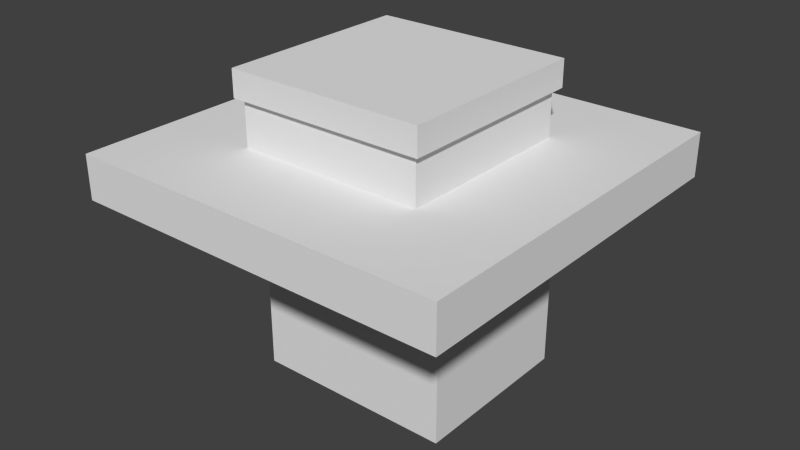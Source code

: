 # Source: PlagueHood.blend  (saved by Blender 2.74.0; exported with 4.5.12 LTS)
import bpy
from mathutils import Matrix  # noqa: F401  (used for matrix-valued properties, if any)

bpy.ops.wm.read_factory_settings(use_empty=True)
scene = bpy.context.scene
scene.name = 'Scene'

# ---- collections
col_collection_1 = bpy.data.collections.new('Collection 1'); scene.collection.children.link(col_collection_1)
col_collection_2 = bpy.data.collections.new('Collection 2'); scene.collection.children.link(col_collection_2)
col_collection_2.hide_render = True
col_collection_2.hide_viewport = True
col_collection_3 = bpy.data.collections.new('Collection 3'); scene.collection.children.link(col_collection_3)
col_collection_3.hide_render = True
col_collection_3.hide_viewport = True

# ---- world
world_world = bpy.data.worlds.new('World'); scene.world = world_world
world_world.color = (0.05088, 0.05088, 0.05088)
world_world.use_sun_shadow = False
world_world.sun_shadow_jitter_overblur = 0.0
world_world.cycles.sampling_method = 'MANUAL'
world_world.cycles.sample_map_resolution = 256
world_world.light_settings.distance = 1.0

# ---- meshes
me_cube_002 = bpy.data.meshes.new('Cube.002')
me_cube_002.from_pydata([(-0.2157, -0.1534, -0.3082), (-0.2157, -0.1534, 0.1734), (-0.2157, 0.2157, -0.3082), (-0.2157, 0.2157, 0.1734), (0.2157, -0.1534, -0.3082), (0.2157, -0.1534, 0.1734), (0.2157, 0.2157, -0.3082), (0.2157, 0.2157, 0.1734)], [], [(1, 3, 2, 0), (3, 7, 6, 2), (7, 5, 4, 6), (5, 1, 0, 4), (0, 2, 6, 4), (5, 7, 3, 1)])
_uv = me_cube_002.uv_layers.new(name='UVMap')
_uv.uv.foreach_set('vector', [0.7015, 0.5, 0.8163, 0.5, 0.8163, 0.6916, 0.7015, 0.6916, 0.7209, 0.5, 0.5867, 0.5, 0.5867, 0.3084, 0.7209, 0.3084, 0.5867, 0.5, 0.7015, 0.5, 0.7015, 0.6916, 0.5867, 0.6916, 0.7209, 0.3084, 0.8551, 0.3084, 0.8551, 0.5, 0.7209, 0.5, 0.3936, 0.7465, 0.08938, 0.7465, 0.08938, 0.2916, 0.3936, 0.2916, 0.8163, 0.5, 0.9311, 0.5, 0.9311, 0.6717, 0.8163, 0.6717])
me_cube_002.materials.append(None)
me_cube_002.use_remesh_preserve_volume = False
me_cube_002.use_remesh_preserve_attributes = False
me_cube_002.use_mirror_vertex_groups = False
me_cube_002.update()
me_cube_001 = bpy.data.meshes.new('Cube.001')
me_cube_001.from_pydata([(-0.4095, -0.4095, 0.1009), (-0.4095, -0.4095, 0.1954), (-0.4095, 0.4095, 0.1009), (-0.4095, 0.4095, 0.1954), (0.4095, -0.4095, 0.1009), (0.4095, -0.4095, 0.1954), (0.4095, 0.4095, 0.1009), (0.4095, 0.4095, 0.1954), (-0.2009, -0.2009, 0.1954), (-0.2009, 0.2009, 0.1954), (0.2009, 0.2009, 0.1954), (0.2009, -0.2009, 0.1954), (-0.2009, -0.2009, 0.2961), (0.2009, -0.2009, 0.2961), (0.2009, 0.2009, 0.2961), (-0.2009, 0.2009, 0.2961), (-0.2141, -0.2141, 0.3519), (-0.2141, 0.2141, 0.3519), (0.2141, 0.2141, 0.3519), (0.2141, -0.2141, 0.3519), (0.2141, -0.2141, 0.2943), (0.2141, 0.2141, 0.2943), (-0.2141, 0.2141, 0.2943), (-0.2141, -0.2141, 0.2943)], [], [(1, 3, 2, 0), (3, 7, 6, 2), (7, 5, 4, 6), (5, 1, 0, 4), (0, 2, 6, 4), (15, 12, 23, 22), (8, 9, 3, 1), (9, 10, 7, 3), (10, 11, 5, 7), (11, 8, 1, 5), (14, 15, 22, 21), (13, 14, 21, 20), (12, 13, 20, 23), (9, 8, 12, 15), (10, 9, 15, 14), (11, 10, 14, 13), (8, 11, 13, 12), (23, 20, 19, 16), (20, 21, 18, 19), (21, 22, 17, 18), (22, 23, 16, 17), (17, 16, 19, 18)])
_uv = me_cube_001.uv_layers.new(name='UVMap')
_uv.uv.foreach_set('vector', [0.8523, 0.5002, 0.8523, 0.3477, 0.8766, 0.3477, 0.8766, 0.5002, 0.8523, 0.6527, 0.8523, 0.5002, 0.8766, 0.5002, 0.8766, 0.6527, 0.828, 0.5002, 0.828, 0.3477, 0.8523, 0.3477, 0.8523, 0.5002, 0.8523, 0.5002, 0.8523, 0.6527, 0.828, 0.6527, 0.828, 0.5002, 0.1619, 0.6156, 0.1619, 0.463, 0.3112, 0.463, 0.3112, 0.6156, 0.2086, 0.5827, 0.2914, 0.5827, 0.2941, 0.5882, 0.2059, 0.5882, 0.5915, 0.3711, 0.5915, 0.4767, 0.5685, 0.5002, 0.5685, 0.3477, 0.5915, 0.4767, 0.6949, 0.4767, 0.7178, 0.5002, 0.5685, 0.5002, 0.6949, 0.4767, 0.6949, 0.3711, 0.7178, 0.3477, 0.7178, 0.5002, 0.6949, 0.3711, 0.5915, 0.3711, 0.5685, 0.3477, 0.7178, 0.3477, 0.2086, 0.4173, 0.2086, 0.5827, 0.2059, 0.5882, 0.2059, 0.4118, 0.2914, 0.4173, 0.2086, 0.4173, 0.2059, 0.4118, 0.2941, 0.4118, 0.2914, 0.5827, 0.2914, 0.4173, 0.2941, 0.4118, 0.2941, 0.5882, 0.7697, 0.5728, 0.7697, 0.6784, 0.7437, 0.6784, 0.7437, 0.5728, 0.7437, 0.5728, 0.7437, 0.6784, 0.7178, 0.6784, 0.7178, 0.5728, 0.7956, 0.5728, 0.7956, 0.6784, 0.7697, 0.6784, 0.7697, 0.5728, 0.8215, 0.5728, 0.8215, 0.6784, 0.7956, 0.6784, 0.7956, 0.5728, 0.8766, 0.4602, 0.8766, 0.3477, 0.8914, 0.3477, 0.8914, 0.4602, 0.8914, 0.5728, 0.8914, 0.6854, 0.8766, 0.6854, 0.8766, 0.5728, 0.8766, 0.5728, 0.8766, 0.4602, 0.8914, 0.4602, 0.8914, 0.5728, 0.9062, 0.3477, 0.9062, 0.4602, 0.8914, 0.4602, 0.8914, 0.3477, 0.828, 0.4602, 0.7178, 0.4602, 0.7178, 0.3477, 0.828, 0.3477])
me_cube_001.materials.append(None)
me_cube_001.use_remesh_preserve_volume = False
me_cube_001.use_remesh_preserve_attributes = False
me_cube_001.use_mirror_vertex_groups = False
me_cube_001.update()
me_cube_000 = bpy.data.meshes.new('Cube.000')
me_cube_000.from_pydata([(-0.4095, -0.4095, 0.1009), (-0.4095, -0.4095, 0.1954), (-0.4095, 0.4095, 0.1009), (-0.4095, 0.4095, 0.1954), (0.4095, -0.4095, 0.1009), (0.4095, -0.4095, 0.1954), (0.4095, 0.4095, 0.1009), (0.4095, 0.4095, 0.1954), (-0.2009, -0.2009, 0.1954), (-0.2009, 0.2009, 0.1954), (0.2009, 0.2009, 0.1954), (0.2009, -0.2009, 0.1954), (-0.2141, -0.2141, 0.3519), (-0.2141, 0.2141, 0.3519), (0.2141, 0.2141, 0.3519), (0.2141, -0.2141, 0.3519)], [], [(1, 3, 2, 0), (3, 7, 6, 2), (7, 5, 4, 6), (5, 1, 0, 4), (0, 2, 6, 4), (8, 9, 3, 1), (9, 10, 7, 3), (10, 11, 5, 7), (11, 8, 1, 5), (9, 8, 12, 13), (8, 11, 15, 12), (11, 10, 14, 15), (10, 9, 13, 14), (13, 12, 15, 14)])
_uv = me_cube_000.uv_layers.new(name='UVMap')
_uv.uv.foreach_set('vector', [0.8523, 0.5002, 0.8523, 0.3477, 0.8766, 0.3477, 0.8766, 0.5002, 0.8523, 0.6527, 0.8523, 0.5002, 0.8766, 0.5002, 0.8766, 0.6527, 0.828, 0.5002, 0.828, 0.3477, 0.8523, 0.3477, 0.8523, 0.5002, 0.8523, 0.5002, 0.8523, 0.6527, 0.828, 0.6527, 0.828, 0.5002, 0.1619, 0.6156, 0.1619, 0.463, 0.3112, 0.463, 0.3112, 0.6156, 0.5915, 0.3711, 0.5915, 0.4767, 0.5685, 0.5002, 0.5685, 0.3477, 0.5915, 0.4767, 0.6949, 0.4767, 0.7178, 0.5002, 0.5685, 0.5002, 0.6949, 0.4767, 0.6949, 0.3711, 0.7178, 0.3477, 0.7178, 0.5002, 0.6949, 0.3711, 0.5915, 0.3711, 0.5685, 0.3477, 0.7178, 0.3477, 0.7697, 0.5728, 0.7697, 0.6784, 0.8914, 0.4602, 0.8914, 0.3477, 0.8215, 0.5728, 0.8215, 0.6784, 0.8914, 0.3477, 0.8914, 0.4602, 0.7956, 0.5728, 0.7956, 0.6784, 0.8766, 0.6854, 0.8766, 0.5728, 0.7437, 0.5728, 0.7437, 0.6784, 0.8914, 0.4602, 0.8914, 0.5728, 0.828, 0.4602, 0.7178, 0.4602, 0.7178, 0.3477, 0.828, 0.3477])
me_cube_000.materials.append(None)
me_cube_000.use_remesh_preserve_volume = False
me_cube_000.use_remesh_preserve_attributes = False
me_cube_000.use_mirror_vertex_groups = False
me_cube_000.update()
me_cube_003 = bpy.data.meshes.new('Cube.003')
me_cube_003.from_pydata([(-0.4095, -0.4095, 0.1009), (-0.4095, -0.4095, 0.1954), (-0.4095, 0.4095, 0.1009), (-0.4095, 0.4095, 0.1954), (0.4095, -0.4095, 0.1009), (0.4095, -0.4095, 0.1954), (0.4095, 0.4095, 0.1009), (0.4095, 0.4095, 0.1954)], [], [(1, 3, 2, 0), (3, 7, 6, 2), (7, 5, 4, 6), (5, 1, 0, 4), (0, 2, 6, 4), (7, 3, 1, 5)])
_uv = me_cube_003.uv_layers.new(name='UVMap')
_uv.uv.foreach_set('vector', [0.8523, 0.5002, 0.8523, 0.3477, 0.8766, 0.3477, 0.8766, 0.5002, 0.8523, 0.6527, 0.8523, 0.5002, 0.8766, 0.5002, 0.8766, 0.6527, 0.828, 0.5002, 0.828, 0.3477, 0.8523, 0.3477, 0.8523, 0.5002, 0.8523, 0.5002, 0.8523, 0.6527, 0.828, 0.6527, 0.828, 0.5002, 0.1619, 0.6156, 0.1619, 0.463, 0.3112, 0.463, 0.3112, 0.6156, 0.7178, 0.5002, 0.5685, 0.5002, 0.5685, 0.3477, 0.7178, 0.3477])
me_cube_003.materials.append(None)
me_cube_003.use_remesh_preserve_volume = False
me_cube_003.use_remesh_preserve_attributes = False
me_cube_003.use_mirror_vertex_groups = False
me_cube_003.update()

# ---- objects
ob_cube_002 = bpy.data.objects.new('Cube.002', me_cube_002)
ob_model_0 = bpy.data.objects.new('Model_0', me_cube_001)
ob_model_1 = bpy.data.objects.new('Model_1', me_cube_000)
ob_model_2 = bpy.data.objects.new('Model_2', me_cube_003)

# ---- transforms, parenting, visibility, modifiers, constraints
ob_cube_002.location = (0.0, 0.0, -1.192e-07)
ob_cube_002.lineart.crease_threshold = 0.0
ob_model_0.location = (0.0, 0.0, -1.192e-07)
ob_model_0.lineart.crease_threshold = 0.0
ob_model_1.location = (0.0, 0.0, -1.192e-07)
ob_model_1.lineart.crease_threshold = 0.0
ob_model_2.location = (0.0, 0.0, -1.192e-07)
ob_model_2.lineart.crease_threshold = 0.0

# ---- collection membership
col_collection_1.objects.link(ob_cube_002)
col_collection_1.objects.link(ob_model_0)
col_collection_2.objects.link(ob_model_1)
col_collection_3.objects.link(ob_model_2)

# ---- scene / render settings (as saved in the file)
scene.frame_start = 1; scene.frame_end = 10; scene.frame_set(5)
scene.render.engine = 'BLENDER_EEVEE_NEXT'
scene.render.resolution_percentage = 25
scene.render.fps = 30
scene.render.dither_intensity = 0.0
scene.render.bake_margin = 2
scene.cycles.use_denoising = False
scene.cycles.samples = 10
scene.cycles.sampling_pattern = 'TABULATED_SOBOL'
scene.cycles.light_sampling_threshold = 0.0
scene.cycles.use_adaptive_sampling = False
scene.cycles.use_light_tree = False
scene.cycles.blur_glossy = 0.0
scene.cycles.volume_bounces = 1
scene.cycles.pixel_filter_type = 'GAUSSIAN'
scene.cycles.sample_clamp_indirect = 0.0
scene.view_settings.view_transform = 'Standard'
bpy.context.view_layer.update()

# ---- added for rendering (the .blend has no active camera and no usable light): camera, sun
cam_auto = bpy.data.cameras.new('AutoCamera')
cam_auto.lens = 50.0
cam_auto.sensor_width = 36.0
cam_auto.clip_end = 1000.0
ob_auto_camera = bpy.data.objects.new('AutoCamera', cam_auto)
scene.collection.objects.link(ob_auto_camera)
ob_auto_camera.location = (1.23333, -1.47999, 1.0085)
ob_auto_camera.rotation_euler = (1.09748, -7.21219e-08, 0.694738)
scene.camera = ob_auto_camera
light_auto_sun = bpy.data.lights.new('AutoSun', 'SUN')
light_auto_sun.energy = 3.0
light_auto_sun.angle = 0.0523599
ob_auto_sun = bpy.data.objects.new('AutoSun', light_auto_sun)
scene.collection.objects.link(ob_auto_sun)
ob_auto_sun.rotation_euler = (0.872665, 0.174533, 0.523599)
bpy.context.view_layer.update()
